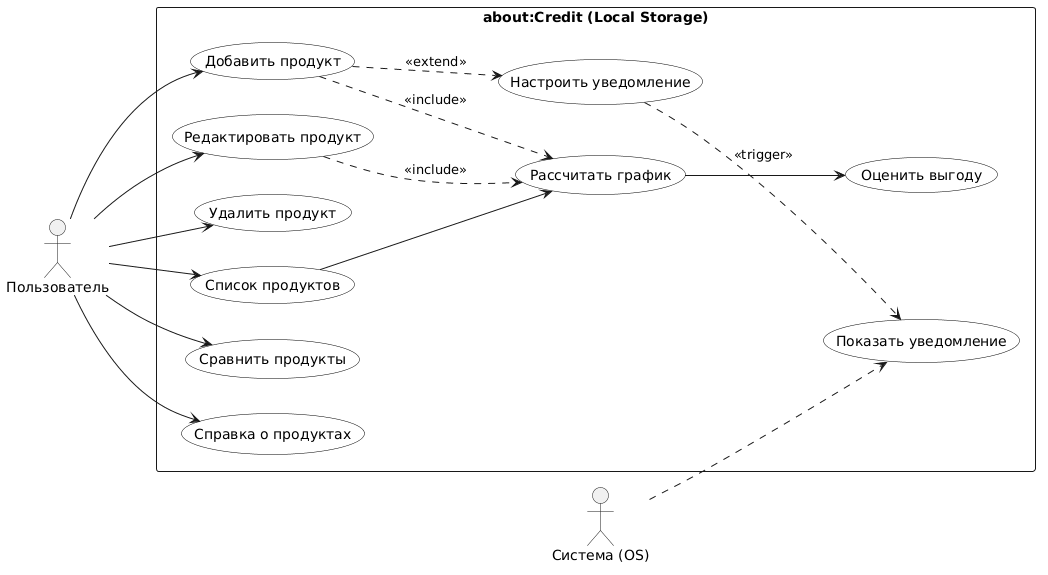

The diagram above was rendered by PlantUML. Its source (embedded in the PNG):
@startuml
left to right direction
skinparam packageStyle rectangle
skinparam usecase {
  BackgroundColor White
  BorderColor Black
}

actor "Пользователь" as User
actor "Система (OS)" as System

rectangle "about:Credit (Local Storage)" {
  
  ' Управление продуктами
  usecase "Добавить продукт" as UC_Add
  usecase "Редактировать продукт" as UC_Edit
  usecase "Удалить продукт" as UC_Del
  usecase "Список продуктов" as UC_List
  
  ' Расчеты
  usecase "Рассчитать график" as UC_Calc
  usecase "Оценить выгоду" as UC_Profit
  usecase "Сравнить продукты" as UC_Compare
  
  ' Напоминания
  usecase "Настроить уведомление" as UC_RemindSet
  usecase "Показать уведомление" as UC_RemindShow
  
  ' Справка
  usecase "Справка о продуктах" as UC_Info

  ' Связи актеров
  User --> UC_List
  User --> UC_Add
  User --> UC_Edit
  User --> UC_Del
  User --> UC_Compare
  User --> UC_Info
  
  ' Логика добавления/редактирования
  UC_Add ..> UC_Calc : <<include>>
  UC_Edit ..> UC_Calc : <<include>>
  UC_Add ..> UC_RemindSet : <<extend>>
  
  ' Логика напоминаний
  UC_RemindSet ..> UC_RemindShow : <<trigger>>
  System ..> UC_RemindShow
  
  ' Дополнительные связи
  UC_List --> UC_Calc
  UC_Calc --> UC_Profit
}
@enduml